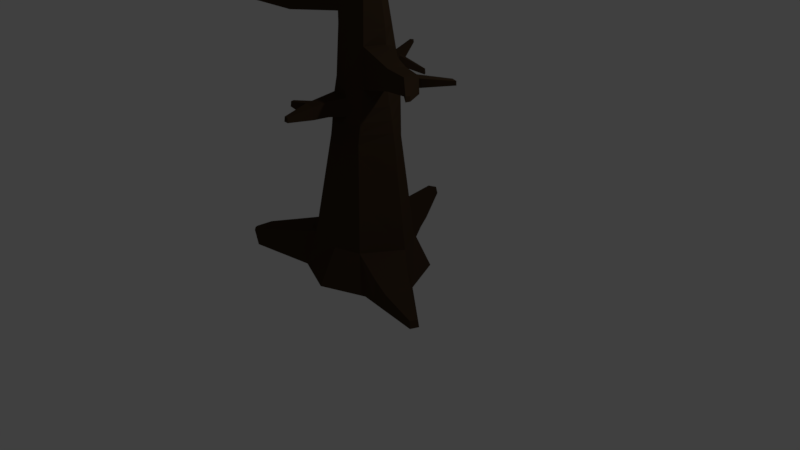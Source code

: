 # Source: tree1.blend  (saved by Blender 2.78.0; exported with 4.5.12 LTS)
import bpy
from mathutils import Matrix  # noqa: F401  (used for matrix-valued properties, if any)

bpy.ops.wm.read_factory_settings(use_empty=True)
scene = bpy.context.scene
scene.name = 'Scene'

# ---- collections
col_collection_1 = bpy.data.collections.new('Collection 1'); scene.collection.children.link(col_collection_1)

# ---- materials (node trees are filled in below, after node groups)
mat_treeclr1 = bpy.data.materials.new('treeclr1')
mat_treeclr1.alpha_threshold = 0.0
mat_treeclr1.use_transparent_shadow = False
mat_treeclr1.diffuse_color = (0.05497, 0.03424, 0.0192, 1.0)
mat_treeclr1.roughness = 0.5
mat_candle = bpy.data.materials.new('candle')
mat_candle.alpha_threshold = 0.0
mat_candle.use_transparent_shadow = False
mat_candle.diffuse_color = (0.0, 0.0, 0.0, 1.0)
mat_candle.roughness = 0.5

# ---- material node trees

# ---- world
world_world = bpy.data.worlds.new('World'); scene.world = world_world
world_world.color = (0.05088, 0.05088, 0.05088)
world_world.use_sun_shadow = False
world_world.sun_shadow_jitter_overblur = 0.0
world_world.cycles.sampling_method = 'MANUAL'

# ---- cameras
cam_camera = bpy.data.cameras.new('Camera')
cam_camera.clip_end = 100.0
cam_camera.lens = 35.0
cam_camera.sensor_width = 32.0
cam_camera.sensor_height = 18.0
cam_camera.ortho_scale = 7.314
cam_camera.dof.focus_distance = 0.0
cam_camera.dof.aperture_fstop = 128.0

# ---- lights
light_lamp = bpy.data.lights.new('Lamp', 'POINT')
light_lamp.transmission_factor = 0.0
light_lamp.cutoff_distance = 30.0
light_lamp.energy = 100.0
light_lamp.shadow_buffer_clip_start = 1.001
light_lamp.shadow_soft_size = 0.1
light_lamp.shadow_maximum_resolution = 0.006
light_lamp.use_absolute_resolution = True

# ---- meshes
me_cylinder = bpy.data.meshes.new('Cylinder')
me_cylinder.from_pydata([(-0.03344, 1.0, -1.0), (-1.993e-09, 0.7325, 1.0), (0.6737, 0.5467, -1.0), (0.5179, 0.3576, 1.0), (1.0, -4.371e-08, -1.0), (0.7325, -3.002e-08, 1.0), (0.5488, -0.7071, -1.0), (0.3597, -0.5179, 1.0), (-8.742e-08, -0.8128, -1.0), (-6.603e-08, -0.5452, 1.0), (-0.7071, -0.7071, -1.0), (-0.3869, -0.5179, 1.0), (-1.0, 1.192e-08, -1.0), (-0.7325, 1.073e-08, 1.0), (-0.7071, 0.7071, -1.0), (-0.5327, 0.4137, 0.9996), (-0.03344, 1.207, -1.712), (0.8203, 0.8537, -1.712), (1.207, -5.432e-08, -1.712), (0.8537, -0.8537, -1.712), (-5.275e-08, -1.207, -1.712), (-0.8537, -0.8537, -1.712), (-1.207, 1.285e-08, -1.712), (-0.8537, 0.8537, -1.712), (-0.7071, 0.7071, -1.078), (-0.03113, 1.0, -1.078), (-0.8537, 0.8537, -1.712), (-0.03113, 1.207, -1.712), (-1.264, 2.882, -1.318), (-1.1, 2.95, -1.318), (-1.298, 2.916, -1.483), (-1.1, 2.998, -1.483), (-0.5649, 2.127, -1.594), (-0.5649, 2.001, -1.241), (-0.993, 1.824, -1.241), (-1.082, 1.912, -1.594), (-0.3867, 1.63, -1.181), (-0.8871, 1.41, -1.181), (-0.9973, 1.52, -1.638), (-0.3867, 1.786, -1.638), (-0.993, 1.824, -1.247), (-1.082, 1.912, -1.594), (-0.8871, 1.41, -1.186), (-0.9973, 1.52, -1.638), (-0.993, 1.824, -1.24), (-1.082, 1.912, -1.594), (-0.8871, 1.41, -1.179), (-0.9973, 1.52, -1.638), (-1.898, 1.212, -1.319), (-1.947, 1.261, -1.404), (-1.839, 0.9825, -1.286), (-1.9, 1.044, -1.428), (2.19, -0.8296, -1.595), (2.135, -0.9618, -1.595), (2.229, -0.8296, -1.729), (2.162, -0.9891, -1.729), (-2.039, -1.049, -1.326), (-2.201, -0.6995, -1.326), (-2.138, -1.096, -1.69), (-2.307, -0.6995, -1.691), (-2.695, -0.7773, -1.614), (-2.723, -0.7097, -1.614), (-2.709, -0.7913, -1.682), (-2.743, -0.7097, -1.682), (-1.449, 1.459, -1.533), (-1.514, 1.764, -1.499), (-1.445, 1.695, -1.242), (-1.363, 1.373, -1.195), (1.386, -0.8281, -1.469), (1.566, -0.3943, -1.469), (1.693, -0.3943, -1.72), (1.476, -0.9181, -1.72), (1.283, -0.1972, -1.328), (1.45, -0.1972, -1.716), (1.165, -0.8859, -1.716), (1.046, -0.7676, -1.328), (0.4241, 0.4241, 2.094), (-8.379e-09, 0.5998, 2.251), (0.5334, 0.01428, 1.989), (0.4241, -0.4241, 1.994), (-6.082e-08, -0.5016, 2.094), (-0.2931, -0.4241, 2.094), (-0.5998, 1.148e-08, 2.094), (-0.4094, 0.3847, 2.252), (0.3244, 0.3244, 2.99), (-6.581e-08, 0.4587, 2.99), (0.5251, -0.01428, 2.995), (0.3244, -0.3244, 2.99), (-1.059e-07, -0.3605, 2.99), (-0.3244, -0.3244, 2.99), (-0.4587, 1.229e-08, 2.99), (-0.3244, 0.3244, 2.99), (0.3835, -0.4832, 1.405), (0.126, -0.5711, 1.479), (-0.6834, 1.101e-08, 1.405), (-0.4871, 0.4029, 1.404), (0.4832, 0.3822, 1.405), (0.6589, 0.005279, 1.403), (-0.3522, -0.4832, 1.479), (-4.355e-09, 0.6834, 1.405), (0.3719, 0.3719, 2.562), (0.5291, -0.0006589, 2.721), (-0.526, 1.19e-08, 2.562), (-0.3649, 0.3531, 2.563), (-8.44e-08, -0.4278, 2.562), (-0.3095, -0.3719, 2.562), (0.3719, -0.3719, 2.72), (-3.842e-08, 0.526, 2.562), (-0.01672, 0.8662, 0.0), (0.5958, 0.4521, 0.0), (0.8662, -3.687e-08, 0.0), (0.4542, -0.6125, 0.0), (-7.673e-08, -0.679, 0.0), (-0.547, -0.6125, 0.0), (-0.8662, 0.0715, 0.0), (-0.6199, 0.4749, -0.0001784), (-0.003252, 0.7585, 0.8055), (0.5331, 0.3759, 0.8055), (0.7585, -3.135e-08, 0.8055), (0.378, -0.5363, 0.8055), (-6.811e-08, -0.5712, 0.8055), (-0.4181, -0.5363, 0.8055), (-0.7031, 1.084e-08, 0.6847), (-0.5496, 0.3891, 0.7297), (-0.5036, -0.09055, 0.656), (-0.6668, -0.01905, -0.02868), (-0.3502, 0.2985, 0.701), (-0.4205, 0.3844, -0.02886), (0.3244, 0.3244, 2.99), (-6.581e-08, 0.4587, 2.99), (0.5251, -0.01428, 2.995), (0.3244, -0.3244, 2.99), (-1.059e-07, -0.3605, 2.99), (-0.3244, -0.3244, 3.194), (-0.4587, 1.229e-08, 3.194), (-0.3244, 0.3244, 2.99), (0.3608, -0.01717, 4.388), (0.2353, 0.0348, 4.388), (0.4385, -0.1482, 4.39), (0.3608, -0.2681, 4.388), (0.2353, -0.2821, 4.388), (0.1098, -0.2681, 4.388), (0.05785, -0.1427, 4.388), (0.1098, -0.01717, 4.388), (-0.2472, 0.2497, 3.668), (-1.253e-05, 0.3521, 3.668), (-0.2472, -0.2447, 3.89), (-0.3496, 0.002497, 3.89), (0.2472, -0.2447, 3.668), (-1.256e-05, -0.2722, 3.668), (0.2472, 0.2497, 3.668), (0.4002, -0.008383, 3.673), (0.3185, -0.01655, 5.067), (0.2344, 0.01829, 5.067), (0.3706, -0.1044, 5.068), (0.3185, -0.1848, 5.067), (0.2344, -0.1941, 5.067), (0.1503, -0.1848, 5.067), (0.1154, -0.1007, 5.067), (0.1503, -0.01655, 5.067), (-2.584, -1.376, 3.281), (-2.502, -1.574, 3.281), (-2.517, -1.375, 3.417), (-2.455, -1.525, 3.417), (-1.197, -0.686, 3.131), (-1.332, -0.3616, 3.131), (-1.223, -0.3591, 3.54), (-1.12, -0.6063, 3.54), (-1.927, -0.988, 3.249), (-1.849, -0.9083, 3.444), (-2.061, -0.6636, 3.249), (-1.952, -0.6611, 3.444), (-1.774, -0.5448, 3.203), (-1.665, -0.5423, 3.482), (-1.64, -0.8691, 3.203), (-1.562, -0.7895, 3.482), (-2.527, -0.279, 3.476), (-2.477, -0.2779, 3.563), (-2.397, -0.2255, 3.455), (-2.348, -0.2244, 3.58), (2.305, -1.247, 2.418), (2.325, -1.164, 2.417), (2.325, -1.167, 2.506), (2.295, -1.237, 2.506), (1.259, -0.6419, 2.208), (1.219, -0.6019, 2.568), (1.342, -0.3059, 2.204), (1.339, -0.3173, 2.568), (1.776, -0.7768, 2.279), (1.844, -0.5042, 2.276), (1.743, -0.7443, 2.571), (1.841, -0.5135, 2.571), (1.729, -0.4671, 2.496), (1.453, -0.359, 2.495), (1.454, -0.3527, 2.294), (1.731, -0.462, 2.334), (2.203, -0.04869, 2.471), (2.076, 0.001293, 2.47), (2.076, 0.004208, 2.378), (2.204, -0.04632, 2.396), (-6.518e-08, -0.5381, 1.179), (-0.5125, 0.4089, 1.178), (0.7, 0.00233, 1.178), (-0.3716, -0.5026, 1.179), (-3.036e-09, 0.7108, 1.179), (0.3702, -0.5026, 1.179), (-0.7108, 1.085e-08, 1.179), (0.5026, 0.3684, 1.179), (0.4007, -0.4582, 1.655), (-0.6479, 1.121e-08, 1.697), (0.4582, 0.4, 1.697), (0.126, -0.5594, 1.808), (-0.4541, 0.3952, 1.937), (0.6056, 0.009096, 1.651), (-0.3272, -0.4582, 1.808), (-6.062e-09, 0.6479, 1.937), (-0.05228, -1.694, 1.678), (-0.05228, -1.697, 1.589), (-0.1515, -1.676, 1.678), (-0.1591, -1.684, 1.589), (-0.3838, -1.051, 1.706), (-0.1268, -1.097, 1.706), (-0.1268, -1.106, 1.476), (-0.4035, -1.07, 1.476), (-0.06338, -0.8074, 1.757), (-0.06338, -0.8178, 1.478), (-0.3779, -0.7769, 1.478), (-0.3555, -0.7545, 1.757), (-0.3722, -0.9292, 1.727), (-0.1008, -0.9783, 1.727), (-0.1008, -0.988, 1.477), (-0.393, -0.95, 1.477), (-0.2676, -1.363, 1.692), (-0.08952, -1.396, 1.692), (-0.08952, -1.402, 1.533), (-0.2813, -1.377, 1.533), (-0.7358, -1.051, 1.679), (-0.7407, -1.102, 1.67), (-0.7489, -1.11, 1.574), (-0.7445, -1.06, 1.574), (-0.5664, 1.381, 2.074), (-0.7557, 1.282, 2.074), (-0.7764, 1.286, 1.89), (-0.5664, 1.403, 1.89), (-1.111, 2.235, 2.105), (-1.174, 2.202, 2.105), (-1.181, 2.203, 2.043), (-1.111, 2.243, 2.043), (-0.6807, 1.087, 2.113), (-0.7066, 1.093, 1.901), (-0.4437, 1.24, 1.901), (-0.4437, 1.212, 2.112), (-0.2119, 1.67, 1.811), (-0.2119, 1.682, 1.717), (-0.1488, 1.583, 1.831), (-0.1488, 1.598, 1.722), (0.3185, -0.01655, 5.067), (0.2344, 0.01829, 5.067), (0.3866, -0.1044, 5.068), (0.3346, -0.1848, 5.067), (0.2344, -0.1941, 5.067), (0.1503, -0.1848, 5.067), (0.1154, -0.1007, 5.067), (0.1503, -0.01655, 5.067), (0.2764, 0.0008717, 5.067), (0.3445, -0.06045, 5.067), (0.3606, -0.1446, 5.067), (0.2764, -0.1894, 5.067), (0.1923, -0.1894, 5.067), (0.1329, -0.1427, 5.067), (0.1329, -0.0586, 5.067), (0.1923, 0.0008717, 5.067), (0.3843, -0.02185, 5.328), (0.3519, -0.008437, 5.328), (0.4367, -0.06907, 5.329), (0.4167, -0.03526, 5.328), (0.4528, -0.1338, 5.329), (0.4729, -0.1029, 5.329), (0.3843, -0.1684, 5.328), (0.4328, -0.1648, 5.328), (0.3196, -0.1684, 5.328), (0.3519, -0.172, 5.328), (0.2738, -0.1324, 5.328), (0.2872, -0.1648, 5.328), (0.2738, -0.06765, 5.328), (0.2603, -0.1, 5.328), (0.3196, -0.02185, 5.328), (0.2872, -0.03526, 5.328)], [], [(116, 1, 3, 117), (117, 3, 5, 118), (118, 5, 7, 119), (119, 7, 9, 120), (120, 9, 11, 121), (121, 11, 13, 122), (211, 208, 79, 80), (122, 13, 15, 123), (123, 15, 1, 116), (8, 10, 21, 20), (16, 17, 18, 19, 20, 21, 22, 23), (23, 14, 24, 26), (0, 2, 17, 16), (69, 68, 53, 52), (22, 21, 58, 59), (6, 8, 20, 19), (12, 14, 23, 22), (2, 4, 18, 17), (33, 32, 31, 29), (14, 0, 25, 24), (16, 23, 26, 27), (0, 16, 27, 25), (28, 29, 31, 30), (34, 33, 29, 28), (35, 34, 28, 30), (32, 35, 30, 31), (39, 38, 35, 32), (35, 38, 43, 41), (37, 36, 33, 34), (36, 39, 32, 33), (25, 27, 39, 36), (24, 25, 36, 37), (26, 24, 37, 38), (27, 26, 38, 39), (43, 42, 46, 47), (37, 34, 40, 42), (34, 35, 41, 40), (38, 37, 42, 43), (65, 64, 51, 49), (42, 40, 44, 46), (41, 43, 47, 45), (40, 41, 45, 44), (51, 50, 48, 49), (66, 65, 49, 48), (64, 67, 50, 51), (67, 66, 48, 50), (52, 53, 55, 54), (70, 69, 52, 54), (71, 70, 54, 55), (68, 71, 55, 53), (58, 56, 60, 62), (10, 12, 57, 56), (21, 10, 56, 58), (12, 22, 59, 57), (60, 61, 63, 62), (56, 57, 61, 60), (57, 59, 63, 61), (59, 58, 62, 63), (46, 44, 66, 67), (47, 46, 67, 64), (44, 45, 65, 66), (45, 47, 64, 65), (75, 74, 71, 68), (74, 73, 70, 71), (73, 72, 69, 70), (72, 75, 68, 69), (4, 6, 75, 72), (18, 4, 72, 73), (19, 18, 73, 74), (6, 19, 74, 75), (101, 100, 84, 86), (212, 209, 82, 83), (213, 210, 76, 78), (214, 211, 80, 81), (249, 248, 241, 242), (210, 215, 77, 76), (208, 213, 78, 79), (209, 214, 81, 82), (85, 91, 135, 129), (103, 102, 90, 91), (105, 104, 88, 89), (106, 101, 86, 87), (100, 107, 85, 84), (107, 103, 91, 85), (102, 105, 89, 90), (104, 106, 87, 88), (206, 203, 98, 94), (205, 202, 97, 92), (207, 204, 99, 96), (204, 201, 95, 99), (203, 200, 93, 98), (202, 207, 96, 97), (201, 206, 94, 95), (200, 205, 92, 93), (80, 79, 106, 104), (82, 81, 105, 102), (77, 83, 103, 107), (76, 77, 107, 100), (190, 188, 180, 183), (81, 80, 104, 105), (83, 82, 102, 103), (78, 76, 100, 101), (14, 115, 108, 0), (12, 114, 115, 14), (10, 113, 114, 12), (8, 112, 113, 10), (6, 111, 112, 8), (4, 110, 111, 6), (2, 109, 110, 4), (0, 108, 109, 2), (115, 123, 116, 108), (122, 123, 126, 124), (113, 121, 122, 114), (112, 120, 121, 113), (111, 119, 120, 112), (110, 118, 119, 111), (109, 117, 118, 110), (108, 116, 117, 109), (125, 124, 126, 127), (114, 122, 124, 125), (115, 114, 125, 127), (123, 115, 127, 126), (145, 144, 143, 137), (90, 89, 133, 134), (88, 87, 131, 132), (86, 84, 128, 130), (91, 90, 134, 135), (89, 88, 132, 133), (87, 86, 130, 131), (84, 85, 129, 128), (139, 138, 154, 155), (147, 146, 141, 142), (149, 148, 139, 140), (151, 150, 136, 138), (144, 147, 142, 143), (146, 149, 140, 141), (148, 151, 138, 139), (150, 145, 137, 136), (128, 129, 145, 150), (131, 130, 151, 148), (133, 132, 149, 146), (135, 134, 147, 144), (130, 128, 150, 151), (132, 131, 148, 149), (170, 168, 161, 160), (129, 135, 144, 145), (156, 155, 259, 267, 260), (136, 137, 153, 152), (137, 143, 159, 153), (142, 141, 157, 158), (140, 139, 155, 156), (138, 136, 152, 154), (143, 142, 158, 159), (141, 140, 156, 157), (160, 161, 163, 162), (171, 170, 160, 162), (168, 169, 163, 161), (169, 171, 162, 163), (146, 147, 166, 167), (133, 146, 167, 164), (147, 134, 165, 166), (134, 133, 164, 165), (175, 173, 171, 169), (174, 175, 169, 168), (173, 172, 178, 179), (172, 174, 168, 170), (165, 164, 174, 172), (166, 165, 172, 173), (164, 167, 175, 174), (167, 166, 173, 175), (179, 178, 176, 177), (171, 173, 179, 177), (172, 170, 176, 178), (170, 171, 177, 176), (180, 181, 182, 183), (188, 189, 181, 180), (191, 190, 183, 182), (189, 191, 182, 181), (78, 101, 187, 186), (101, 106, 185, 187), (79, 78, 186, 184), (106, 79, 184, 185), (187, 191, 192, 193), (187, 185, 190, 191), (184, 186, 189, 188), (185, 184, 188, 190), (193, 192, 196, 197), (191, 189, 195, 192), (186, 187, 193, 194), (189, 186, 194, 195), (198, 197, 196, 199), (192, 195, 199, 196), (194, 193, 197, 198), (195, 194, 198, 199), (9, 7, 205, 200), (15, 13, 206, 201), (5, 3, 207, 202), (11, 9, 200, 203), (1, 15, 201, 204), (3, 1, 204, 207), (7, 5, 202, 205), (13, 11, 203, 206), (94, 98, 214, 209), (92, 97, 213, 208), (96, 99, 215, 210), (99, 95, 212, 215), (233, 232, 218, 216), (97, 96, 210, 213), (95, 94, 209, 212), (93, 92, 208, 211), (219, 217, 216, 218), (234, 233, 216, 217), (235, 234, 217, 219), (232, 235, 219, 218), (231, 223, 238, 239), (231, 230, 222, 223), (230, 229, 221, 222), (229, 228, 220, 221), (211, 214, 227, 224), (93, 211, 224, 225), (98, 93, 225, 226), (214, 98, 226, 227), (224, 227, 228, 229), (225, 224, 229, 230), (226, 225, 230, 231), (227, 226, 231, 228), (220, 223, 235, 232), (223, 222, 234, 235), (222, 221, 233, 234), (221, 220, 232, 233), (236, 239, 238, 237), (223, 220, 237, 238), (220, 228, 236, 237), (228, 231, 239, 236), (243, 242, 246, 247), (250, 249, 242, 243), (248, 251, 240, 241), (243, 240, 252, 253), (247, 246, 245, 244), (242, 241, 245, 246), (240, 243, 247, 244), (241, 240, 244, 245), (77, 215, 250, 251), (83, 77, 251, 248), (215, 212, 249, 250), (212, 83, 248, 249), (254, 255, 253, 252), (251, 250, 255, 254), (240, 251, 254, 252), (250, 243, 253, 255), (271, 263, 287, 286), (154, 152, 256, 265, 258), (159, 158, 262, 270, 263), (157, 156, 260, 268, 261), (155, 154, 258, 266, 259), (152, 153, 257, 264, 256), (153, 159, 263, 271, 257), (158, 157, 261, 269, 262), (275, 272, 273, 286, 287, 284, 285, 282, 283, 280, 281, 278, 279, 276, 277, 274), (263, 270, 284, 287), (264, 257, 273, 272), (257, 271, 286, 273), (265, 256, 275, 274), (256, 264, 272, 275), (266, 258, 277, 276), (258, 265, 274, 277), (267, 259, 279, 278), (259, 266, 276, 279), (268, 260, 281, 280), (260, 267, 278, 281), (269, 261, 283, 282), (261, 268, 280, 283), (270, 262, 285, 284), (262, 269, 282, 285)])
me_cylinder.polygons.foreach_set('material_index', [0, 0, 0, 0, 0, 0, 0, 0, 0, 0, 0, 0, 0, 0, 0, 0, 0, 0, 0, 0, 0, 0, 0, 0, 0, 0, 0, 0, 0, 0, 0, 0, 0, 0, 0, 0, 0, 0, 0, 0, 0, 0, 0, 0, 0, 0, 0, 0, 0, 0, 0, 0, 0, 0, 0, 0, 0, 0, 0, 0, 0, 0, 0, 0, 0, 0, 0, 0, 0, 0, 0, 0, 0, 0, 0, 0, 0, 0, 0, 0, 0, 0, 0, 0, 0, 0, 0, 0, 0, 0, 0, 0, 0, 0, 0, 0, 0, 0, 0, 0, 0, 0, 0, 0, 0, 0, 0, 0, 0, 0, 0, 1, 0, 0, 0, 0, 0, 0, 1, 1, 1, 1, 0, 0, 0, 0, 0, 0, 0, 0, 0, 0, 0, 0, 0, 0, 0, 0, 0, 0, 0, 0, 0, 0, 0, 0, 0, 0, 0, 0, 0, 0, 0, 0, 0, 0, 0, 0, 0, 0, 0, 0, 0, 0, 0, 0, 0, 0, 0, 0, 0, 0, 0, 0, 0, 0, 0, 0, 0, 0, 0, 0, 0, 0, 0, 0, 0, 0, 0, 0, 0, 0, 0, 0, 0, 0, 0, 0, 0, 0, 0, 0, 0, 0, 0, 0, 0, 0, 0, 0, 0, 0, 0, 0, 0, 0, 0, 0, 0, 0, 0, 0, 0, 0, 0, 0, 0, 0, 0, 0, 0, 0, 0, 0, 0, 0, 0, 0, 0, 0, 0, 0, 0, 0, 0, 0, 0, 0, 0, 0, 0, 0, 0, 0, 0, 0, 0, 0, 0, 0, 0, 0, 0, 0, 0, 0, 0, 0, 0, 0, 0, 0, 0, 0])
me_cylinder.materials.append(mat_treeclr1)
me_cylinder.materials.append(mat_candle)
me_cylinder.use_remesh_preserve_volume = False
me_cylinder.use_remesh_preserve_attributes = False
me_cylinder.use_mirror_vertex_groups = False
me_cylinder.update()

# ---- objects
ob_cylinder = bpy.data.objects.new('Cylinder', me_cylinder)
ob_lamp = bpy.data.objects.new('Lamp', light_lamp)
ob_camera = bpy.data.objects.new('Camera', cam_camera)

# ---- transforms, parenting, visibility, modifiers, constraints
ob_cylinder.location = (0.0, 0.0, 0.9837)
ob_cylinder.scale = (0.666, 0.666, 0.666)
ob_cylinder.lineart.crease_threshold = 0.0
ob_lamp.location = (4.076, 1.005, 5.904)
ob_lamp.rotation_euler = (0.6503, 0.05522, 1.866)
ob_lamp.lock_rotations_4d = False
ob_lamp.empty_display_type = 'ARROWS'
ob_lamp.color = (0.0, 0.0, 0.0, 0.0)
ob_lamp.lineart.crease_threshold = 0.0
ob_camera.location = (7.481, -6.508, 5.344)
ob_camera.rotation_euler = (1.109, 0.0, 0.8149)
ob_camera.lock_rotations_4d = False
ob_camera.empty_display_type = 'ARROWS'
ob_camera.color = (0.0, 0.0, 0.0, 0.0)
ob_camera.display_type = 'WIRE'
ob_camera.lineart.crease_threshold = 0.0

# ---- collection membership
col_collection_1.objects.link(ob_cylinder)
col_collection_1.objects.link(ob_lamp)
col_collection_1.objects.link(ob_camera)

# ---- scene / render settings (as saved in the file)
scene.camera = ob_camera
scene.frame_start = 1; scene.frame_end = 250; scene.frame_set(0)
scene.render.engine = 'BLENDER_EEVEE_NEXT'
scene.render.resolution_percentage = 50
scene.render.dither_intensity = 0.0
scene.cycles.use_denoising = False
scene.cycles.samples = 128
scene.cycles.sampling_pattern = 'TABULATED_SOBOL'
scene.cycles.light_sampling_threshold = 0.0
scene.cycles.use_adaptive_sampling = False
scene.cycles.use_light_tree = False
scene.cycles.blur_glossy = 0.0
scene.cycles.sample_clamp_indirect = 0.0
scene.view_settings.view_transform = 'Standard'
bpy.context.view_layer.update()
